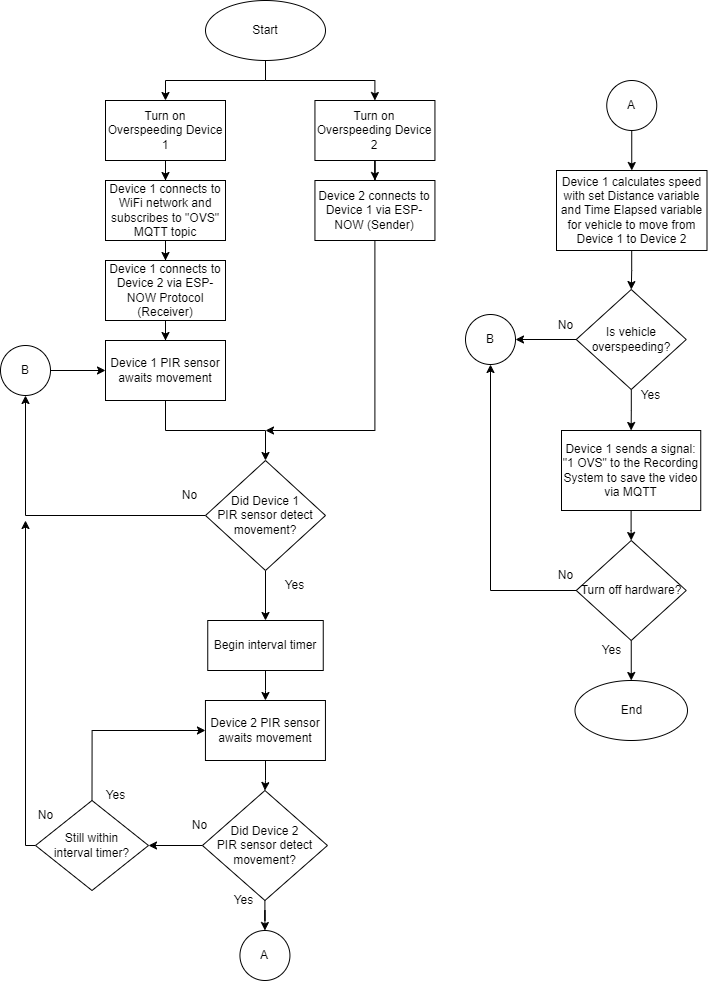

The diagram above was exported from draw.io. Its source (the exported page's mxGraphModel, read from the mxfile embedded in the PNG):
<mxGraphModel dx="2100" dy="1158" grid="1" gridSize="10" guides="1" tooltips="1" connect="1" arrows="1" fold="1" page="1" pageScale="1" pageWidth="850" pageHeight="1100" math="0" shadow="0">
  <root>
    <mxCell id="0" />
    <mxCell id="1" parent="0" />
    <mxCell id="Rv_8nFQpvILyS6SBei3u-12" style="edgeStyle=orthogonalEdgeStyle;rounded=0;orthogonalLoop=1;jettySize=auto;html=1;entryX=0.5;entryY=0;entryDx=0;entryDy=0;" edge="1" parent="1" source="Lx5FxVdhqiOAjh-NJIth-1" target="Rv_8nFQpvILyS6SBei3u-1">
      <mxGeometry relative="1" as="geometry" />
    </mxCell>
    <mxCell id="Rv_8nFQpvILyS6SBei3u-13" style="edgeStyle=orthogonalEdgeStyle;rounded=0;orthogonalLoop=1;jettySize=auto;html=1;" edge="1" parent="1" source="Lx5FxVdhqiOAjh-NJIth-1" target="Rv_8nFQpvILyS6SBei3u-2">
      <mxGeometry relative="1" as="geometry" />
    </mxCell>
    <mxCell id="Lx5FxVdhqiOAjh-NJIth-1" value="Start" style="ellipse;whiteSpace=wrap;html=1;" parent="1" vertex="1">
      <mxGeometry x="220" y="10" width="120" height="60" as="geometry" />
    </mxCell>
    <mxCell id="Rv_8nFQpvILyS6SBei3u-41" style="edgeStyle=orthogonalEdgeStyle;rounded=0;orthogonalLoop=1;jettySize=auto;html=1;entryX=0.5;entryY=0;entryDx=0;entryDy=0;" edge="1" parent="1" source="Lx5FxVdhqiOAjh-NJIth-3" target="Lx5FxVdhqiOAjh-NJIth-9">
      <mxGeometry relative="1" as="geometry" />
    </mxCell>
    <mxCell id="Rv_8nFQpvILyS6SBei3u-50" style="edgeStyle=orthogonalEdgeStyle;rounded=0;orthogonalLoop=1;jettySize=auto;html=1;entryX=0.5;entryY=1;entryDx=0;entryDy=0;" edge="1" parent="1" source="Lx5FxVdhqiOAjh-NJIth-3" target="Rv_8nFQpvILyS6SBei3u-48">
      <mxGeometry relative="1" as="geometry" />
    </mxCell>
    <mxCell id="Lx5FxVdhqiOAjh-NJIth-3" value="Did Device 1 &lt;br&gt;PIR sensor detect movement?" style="rhombus;whiteSpace=wrap;html=1;" parent="1" vertex="1">
      <mxGeometry x="220" y="470" width="120" height="110" as="geometry" />
    </mxCell>
    <mxCell id="Lx5FxVdhqiOAjh-NJIth-6" value="No" style="text;html=1;align=center;verticalAlign=middle;resizable=0;points=[];autosize=1;strokeColor=none;fillColor=none;" parent="1" vertex="1">
      <mxGeometry x="184.44" y="490" width="40" height="30" as="geometry" />
    </mxCell>
    <mxCell id="Lx5FxVdhqiOAjh-NJIth-8" value="Yes" style="text;html=1;align=center;verticalAlign=middle;resizable=0;points=[];autosize=1;strokeColor=none;fillColor=none;" parent="1" vertex="1">
      <mxGeometry x="289.44" y="580" width="40" height="30" as="geometry" />
    </mxCell>
    <mxCell id="Rv_8nFQpvILyS6SBei3u-19" style="edgeStyle=orthogonalEdgeStyle;rounded=0;orthogonalLoop=1;jettySize=auto;html=1;entryX=0.5;entryY=0;entryDx=0;entryDy=0;" edge="1" parent="1" source="Lx5FxVdhqiOAjh-NJIth-9" target="Rv_8nFQpvILyS6SBei3u-15">
      <mxGeometry relative="1" as="geometry" />
    </mxCell>
    <mxCell id="Lx5FxVdhqiOAjh-NJIth-9" value="Begin interval timer" style="rounded=0;whiteSpace=wrap;html=1;" parent="1" vertex="1">
      <mxGeometry x="222.25" y="630" width="115.5" height="50" as="geometry" />
    </mxCell>
    <mxCell id="Lx5FxVdhqiOAjh-NJIth-13" value="" style="edgeStyle=orthogonalEdgeStyle;rounded=0;orthogonalLoop=1;jettySize=auto;html=1;entryX=0.5;entryY=0;entryDx=0;entryDy=0;" parent="1" source="Lx5FxVdhqiOAjh-NJIth-10" target="Rv_8nFQpvILyS6SBei3u-52" edge="1">
      <mxGeometry relative="1" as="geometry">
        <mxPoint x="280" y="940" as="targetPoint" />
        <Array as="points" />
      </mxGeometry>
    </mxCell>
    <mxCell id="Lx5FxVdhqiOAjh-NJIth-16" value="" style="edgeStyle=orthogonalEdgeStyle;rounded=0;orthogonalLoop=1;jettySize=auto;html=1;" parent="1" source="Lx5FxVdhqiOAjh-NJIth-10" target="Lx5FxVdhqiOAjh-NJIth-15" edge="1">
      <mxGeometry relative="1" as="geometry" />
    </mxCell>
    <mxCell id="Lx5FxVdhqiOAjh-NJIth-10" value="Did Device 2&lt;br style=&quot;border-color: var(--border-color);&quot;&gt;PIR sensor detect movement?" style="rhombus;whiteSpace=wrap;html=1;rounded=0;" parent="1" vertex="1">
      <mxGeometry x="216.94" y="800" width="125" height="110" as="geometry" />
    </mxCell>
    <mxCell id="Rv_8nFQpvILyS6SBei3u-26" style="edgeStyle=orthogonalEdgeStyle;rounded=0;orthogonalLoop=1;jettySize=auto;html=1;" edge="1" parent="1" source="Lx5FxVdhqiOAjh-NJIth-12" target="Rv_8nFQpvILyS6SBei3u-24">
      <mxGeometry relative="1" as="geometry" />
    </mxCell>
    <mxCell id="Lx5FxVdhqiOAjh-NJIth-12" value="Device 1 calculates speed with set Distance variable and Time Elapsed variable for vehicle to move from Device 1 to Device 2" style="whiteSpace=wrap;html=1;rounded=0;" parent="1" vertex="1">
      <mxGeometry x="571" y="180" width="150.5" height="80" as="geometry" />
    </mxCell>
    <mxCell id="Lx5FxVdhqiOAjh-NJIth-14" value="Yes" style="text;html=1;align=center;verticalAlign=middle;resizable=0;points=[];autosize=1;strokeColor=none;fillColor=none;" parent="1" vertex="1">
      <mxGeometry x="238.44" y="895" width="40" height="30" as="geometry" />
    </mxCell>
    <mxCell id="Rv_8nFQpvILyS6SBei3u-29" style="edgeStyle=orthogonalEdgeStyle;rounded=0;orthogonalLoop=1;jettySize=auto;html=1;exitX=0.5;exitY=0;exitDx=0;exitDy=0;entryX=0;entryY=0.5;entryDx=0;entryDy=0;" edge="1" parent="1" source="Lx5FxVdhqiOAjh-NJIth-15" target="Rv_8nFQpvILyS6SBei3u-15">
      <mxGeometry relative="1" as="geometry">
        <mxPoint x="50" y="530" as="targetPoint" />
        <Array as="points">
          <mxPoint x="106" y="740" />
        </Array>
      </mxGeometry>
    </mxCell>
    <mxCell id="Rv_8nFQpvILyS6SBei3u-43" style="edgeStyle=orthogonalEdgeStyle;rounded=0;orthogonalLoop=1;jettySize=auto;html=1;" edge="1" parent="1" source="Lx5FxVdhqiOAjh-NJIth-15">
      <mxGeometry relative="1" as="geometry">
        <mxPoint x="40" y="530" as="targetPoint" />
        <Array as="points">
          <mxPoint x="40" y="855" />
        </Array>
      </mxGeometry>
    </mxCell>
    <mxCell id="Lx5FxVdhqiOAjh-NJIth-15" value="Still within &lt;br&gt;interval timer?" style="rhombus;whiteSpace=wrap;html=1;rounded=0;" parent="1" vertex="1">
      <mxGeometry x="50" y="810" width="113" height="90" as="geometry" />
    </mxCell>
    <mxCell id="Lx5FxVdhqiOAjh-NJIth-20" value="No" style="text;html=1;align=center;verticalAlign=middle;resizable=0;points=[];autosize=1;strokeColor=none;fillColor=none;" parent="1" vertex="1">
      <mxGeometry x="40" y="810" width="40" height="30" as="geometry" />
    </mxCell>
    <mxCell id="Lx5FxVdhqiOAjh-NJIth-24" value="No" style="text;html=1;align=center;verticalAlign=middle;resizable=0;points=[];autosize=1;strokeColor=none;fillColor=none;" parent="1" vertex="1">
      <mxGeometry x="193.69" y="820" width="40" height="30" as="geometry" />
    </mxCell>
    <mxCell id="ObX8C9m_a-rFlt3IML2l-6" style="edgeStyle=orthogonalEdgeStyle;rounded=0;orthogonalLoop=1;jettySize=auto;html=1;entryX=0.5;entryY=0;entryDx=0;entryDy=0;" parent="1" source="ObX8C9m_a-rFlt3IML2l-1" target="ObX8C9m_a-rFlt3IML2l-5" edge="1">
      <mxGeometry relative="1" as="geometry" />
    </mxCell>
    <mxCell id="Rv_8nFQpvILyS6SBei3u-56" style="edgeStyle=orthogonalEdgeStyle;rounded=0;orthogonalLoop=1;jettySize=auto;html=1;entryX=0.5;entryY=1;entryDx=0;entryDy=0;" edge="1" parent="1" source="ObX8C9m_a-rFlt3IML2l-1" target="Rv_8nFQpvILyS6SBei3u-54">
      <mxGeometry relative="1" as="geometry" />
    </mxCell>
    <mxCell id="ObX8C9m_a-rFlt3IML2l-1" value="Turn off hardware?" style="rhombus;whiteSpace=wrap;html=1;rounded=0;" parent="1" vertex="1">
      <mxGeometry x="590.75" y="550" width="110" height="100" as="geometry" />
    </mxCell>
    <mxCell id="ObX8C9m_a-rFlt3IML2l-4" value="No" style="text;html=1;align=center;verticalAlign=middle;resizable=0;points=[];autosize=1;strokeColor=none;fillColor=none;" parent="1" vertex="1">
      <mxGeometry x="560" y="570" width="40" height="30" as="geometry" />
    </mxCell>
    <mxCell id="ObX8C9m_a-rFlt3IML2l-5" value="End" style="ellipse;whiteSpace=wrap;html=1;" parent="1" vertex="1">
      <mxGeometry x="589.5" y="690" width="112.5" height="60" as="geometry" />
    </mxCell>
    <mxCell id="ObX8C9m_a-rFlt3IML2l-7" value="Yes" style="text;html=1;align=center;verticalAlign=middle;resizable=0;points=[];autosize=1;strokeColor=none;fillColor=none;" parent="1" vertex="1">
      <mxGeometry x="605.75" y="645" width="40" height="30" as="geometry" />
    </mxCell>
    <mxCell id="Rv_8nFQpvILyS6SBei3u-9" style="edgeStyle=orthogonalEdgeStyle;rounded=0;orthogonalLoop=1;jettySize=auto;html=1;entryX=0.5;entryY=0;entryDx=0;entryDy=0;" edge="1" parent="1" source="Rv_8nFQpvILyS6SBei3u-1" target="Rv_8nFQpvILyS6SBei3u-3">
      <mxGeometry relative="1" as="geometry" />
    </mxCell>
    <mxCell id="Rv_8nFQpvILyS6SBei3u-1" value="Turn on Overspeeding Device 1" style="whiteSpace=wrap;html=1;" vertex="1" parent="1">
      <mxGeometry x="120" y="110" width="120" height="60" as="geometry" />
    </mxCell>
    <mxCell id="Rv_8nFQpvILyS6SBei3u-14" style="edgeStyle=orthogonalEdgeStyle;rounded=0;orthogonalLoop=1;jettySize=auto;html=1;entryX=0.5;entryY=0;entryDx=0;entryDy=0;" edge="1" parent="1" source="Rv_8nFQpvILyS6SBei3u-2" target="Rv_8nFQpvILyS6SBei3u-6">
      <mxGeometry relative="1" as="geometry" />
    </mxCell>
    <mxCell id="Rv_8nFQpvILyS6SBei3u-2" value="Turn on Overspeeding Device 2" style="whiteSpace=wrap;html=1;" vertex="1" parent="1">
      <mxGeometry x="329.44" y="110" width="120" height="60" as="geometry" />
    </mxCell>
    <mxCell id="Rv_8nFQpvILyS6SBei3u-10" style="edgeStyle=orthogonalEdgeStyle;rounded=0;orthogonalLoop=1;jettySize=auto;html=1;" edge="1" parent="1" source="Rv_8nFQpvILyS6SBei3u-3" target="Rv_8nFQpvILyS6SBei3u-4">
      <mxGeometry relative="1" as="geometry" />
    </mxCell>
    <mxCell id="Rv_8nFQpvILyS6SBei3u-3" value="Device 1 connects to WiFi network and subscribes to &quot;OVS&quot; MQTT topic" style="whiteSpace=wrap;html=1;" vertex="1" parent="1">
      <mxGeometry x="120" y="190" width="120" height="60" as="geometry" />
    </mxCell>
    <mxCell id="Rv_8nFQpvILyS6SBei3u-11" style="edgeStyle=orthogonalEdgeStyle;rounded=0;orthogonalLoop=1;jettySize=auto;html=1;entryX=0.5;entryY=0;entryDx=0;entryDy=0;" edge="1" parent="1" source="Rv_8nFQpvILyS6SBei3u-4" target="Rv_8nFQpvILyS6SBei3u-5">
      <mxGeometry relative="1" as="geometry" />
    </mxCell>
    <mxCell id="Rv_8nFQpvILyS6SBei3u-4" value="Device 1 connects to Device 2 via ESP-NOW Protocol (Receiver)" style="whiteSpace=wrap;html=1;" vertex="1" parent="1">
      <mxGeometry x="120" y="270" width="120" height="60" as="geometry" />
    </mxCell>
    <mxCell id="Rv_8nFQpvILyS6SBei3u-8" style="edgeStyle=orthogonalEdgeStyle;rounded=0;orthogonalLoop=1;jettySize=auto;html=1;entryX=0.5;entryY=0;entryDx=0;entryDy=0;" edge="1" parent="1" source="Rv_8nFQpvILyS6SBei3u-5" target="Lx5FxVdhqiOAjh-NJIth-3">
      <mxGeometry relative="1" as="geometry" />
    </mxCell>
    <mxCell id="Rv_8nFQpvILyS6SBei3u-5" value="Device 1 PIR sensor awaits movement" style="whiteSpace=wrap;html=1;" vertex="1" parent="1">
      <mxGeometry x="120" y="350" width="120" height="60" as="geometry" />
    </mxCell>
    <mxCell id="Rv_8nFQpvILyS6SBei3u-39" style="edgeStyle=orthogonalEdgeStyle;rounded=0;orthogonalLoop=1;jettySize=auto;html=1;" edge="1" parent="1" source="Rv_8nFQpvILyS6SBei3u-6">
      <mxGeometry relative="1" as="geometry">
        <mxPoint x="280" y="440" as="targetPoint" />
        <Array as="points">
          <mxPoint x="389" y="440" />
        </Array>
      </mxGeometry>
    </mxCell>
    <mxCell id="Rv_8nFQpvILyS6SBei3u-6" value="Device 2 connects to Device 1 via ESP-NOW (Sender)" style="whiteSpace=wrap;html=1;" vertex="1" parent="1">
      <mxGeometry x="329.44" y="190" width="120" height="60" as="geometry" />
    </mxCell>
    <mxCell id="Rv_8nFQpvILyS6SBei3u-20" style="edgeStyle=orthogonalEdgeStyle;rounded=0;orthogonalLoop=1;jettySize=auto;html=1;" edge="1" parent="1" source="Rv_8nFQpvILyS6SBei3u-15" target="Lx5FxVdhqiOAjh-NJIth-10">
      <mxGeometry relative="1" as="geometry" />
    </mxCell>
    <mxCell id="Rv_8nFQpvILyS6SBei3u-15" value="Device 2 PIR sensor awaits movement" style="whiteSpace=wrap;html=1;" vertex="1" parent="1">
      <mxGeometry x="219.94" y="710" width="120" height="60" as="geometry" />
    </mxCell>
    <mxCell id="Rv_8nFQpvILyS6SBei3u-27" style="edgeStyle=orthogonalEdgeStyle;rounded=0;orthogonalLoop=1;jettySize=auto;html=1;entryX=0.5;entryY=0;entryDx=0;entryDy=0;" edge="1" parent="1" source="Rv_8nFQpvILyS6SBei3u-24" target="Rv_8nFQpvILyS6SBei3u-25">
      <mxGeometry relative="1" as="geometry" />
    </mxCell>
    <mxCell id="Rv_8nFQpvILyS6SBei3u-55" style="edgeStyle=orthogonalEdgeStyle;rounded=0;orthogonalLoop=1;jettySize=auto;html=1;entryX=1;entryY=0.5;entryDx=0;entryDy=0;" edge="1" parent="1" source="Rv_8nFQpvILyS6SBei3u-24" target="Rv_8nFQpvILyS6SBei3u-54">
      <mxGeometry relative="1" as="geometry" />
    </mxCell>
    <mxCell id="Rv_8nFQpvILyS6SBei3u-24" value="Is vehicle overspeeding?" style="rhombus;whiteSpace=wrap;html=1;" vertex="1" parent="1">
      <mxGeometry x="590.75" y="299" width="110" height="100" as="geometry" />
    </mxCell>
    <mxCell id="Rv_8nFQpvILyS6SBei3u-47" style="edgeStyle=orthogonalEdgeStyle;rounded=0;orthogonalLoop=1;jettySize=auto;html=1;entryX=0.5;entryY=0;entryDx=0;entryDy=0;" edge="1" parent="1" source="Rv_8nFQpvILyS6SBei3u-25" target="ObX8C9m_a-rFlt3IML2l-1">
      <mxGeometry relative="1" as="geometry" />
    </mxCell>
    <mxCell id="Rv_8nFQpvILyS6SBei3u-25" value="Device 1 sends a signal: &quot;1 OVS&quot; to the Recording System to save the video via MQTT" style="whiteSpace=wrap;html=1;rounded=0;" vertex="1" parent="1">
      <mxGeometry x="576" y="440" width="139.25" height="80" as="geometry" />
    </mxCell>
    <mxCell id="Rv_8nFQpvILyS6SBei3u-42" value="Yes" style="text;html=1;align=center;verticalAlign=middle;resizable=0;points=[];autosize=1;strokeColor=none;fillColor=none;" vertex="1" parent="1">
      <mxGeometry x="110" y="790" width="40" height="30" as="geometry" />
    </mxCell>
    <mxCell id="Rv_8nFQpvILyS6SBei3u-44" value="Yes" style="text;html=1;align=center;verticalAlign=middle;resizable=0;points=[];autosize=1;strokeColor=none;fillColor=none;" vertex="1" parent="1">
      <mxGeometry x="644.75" y="390" width="40" height="30" as="geometry" />
    </mxCell>
    <mxCell id="Rv_8nFQpvILyS6SBei3u-46" value="No" style="text;html=1;align=center;verticalAlign=middle;resizable=0;points=[];autosize=1;strokeColor=none;fillColor=none;" vertex="1" parent="1">
      <mxGeometry x="560" y="320" width="40" height="30" as="geometry" />
    </mxCell>
    <mxCell id="Rv_8nFQpvILyS6SBei3u-49" style="edgeStyle=orthogonalEdgeStyle;rounded=0;orthogonalLoop=1;jettySize=auto;html=1;entryX=0;entryY=0.5;entryDx=0;entryDy=0;" edge="1" parent="1" source="Rv_8nFQpvILyS6SBei3u-48" target="Rv_8nFQpvILyS6SBei3u-5">
      <mxGeometry relative="1" as="geometry" />
    </mxCell>
    <mxCell id="Rv_8nFQpvILyS6SBei3u-48" value="B" style="ellipse;whiteSpace=wrap;html=1;aspect=fixed;" vertex="1" parent="1">
      <mxGeometry x="15" y="355" width="50" height="50" as="geometry" />
    </mxCell>
    <mxCell id="Rv_8nFQpvILyS6SBei3u-52" value="A" style="ellipse;whiteSpace=wrap;html=1;aspect=fixed;" vertex="1" parent="1">
      <mxGeometry x="254.44" y="940" width="50" height="50" as="geometry" />
    </mxCell>
    <mxCell id="Rv_8nFQpvILyS6SBei3u-54" value="B" style="ellipse;whiteSpace=wrap;html=1;aspect=fixed;" vertex="1" parent="1">
      <mxGeometry x="480" y="324" width="50" height="50" as="geometry" />
    </mxCell>
    <mxCell id="Rv_8nFQpvILyS6SBei3u-58" style="edgeStyle=orthogonalEdgeStyle;rounded=0;orthogonalLoop=1;jettySize=auto;html=1;entryX=0.5;entryY=0;entryDx=0;entryDy=0;" edge="1" parent="1" source="Rv_8nFQpvILyS6SBei3u-57" target="Lx5FxVdhqiOAjh-NJIth-12">
      <mxGeometry relative="1" as="geometry" />
    </mxCell>
    <mxCell id="Rv_8nFQpvILyS6SBei3u-57" value="A" style="ellipse;whiteSpace=wrap;html=1;aspect=fixed;" vertex="1" parent="1">
      <mxGeometry x="621.25" y="90" width="50" height="50" as="geometry" />
    </mxCell>
  </root>
</mxGraphModel>